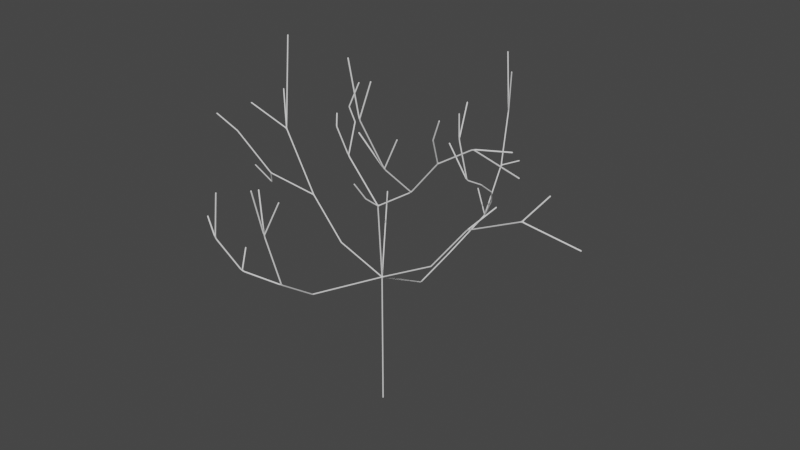 # Source: Walnut_Tree.blend  (saved by Blender 3.4.6; exported with 4.5.12 LTS)
import bpy
from mathutils import Matrix  # noqa: F401  (used for matrix-valued properties, if any)

bpy.ops.wm.read_factory_settings(use_empty=True)
scene = bpy.context.scene
scene.name = 'Scene'

# ---- collections
col_collection = bpy.data.collections.new('Collection'); scene.collection.children.link(col_collection)

# ---- world
world_world = bpy.data.worlds.new('World'); scene.world = world_world
world_world.use_nodes = True; world_world.node_tree.nodes.clear()
_N = world_world.node_tree.nodes; _L = world_world.node_tree.links
n0 = _N.new('ShaderNodeOutputWorld'); n0.name = 'World Output'; n0.location = (300, 300)
n1 = _N.new('ShaderNodeBackground'); n1.name = 'Background'; n1.location = (10, 300)
n1.inputs[0].default_value = (0.05088, 0.05088, 0.05088, 1.0)
_L.new(n1.outputs[0], n0.inputs[0])
n0.is_active_output = True
world_world.color = (0.05088, 0.05088, 0.05088)
world_world.use_sun_shadow = False
world_world.sun_shadow_jitter_overblur = 0.0

# ---- meshes
me_vert = bpy.data.meshes.new('Vert')
me_vert.from_pydata([(-3.03e-23, 1.365e-07, 5.828), (4.808e-23, -2.165e-07, -6.189), (0.0, 2.384e-07, 45.61), (0.7701, -2.714, 74.69), (-12.5, -2.336, 89.42), (-20.45, 1.339, 51.9), (-48.02, 3.531, 88.22), (13.01, -0.01851, 82.56), (25.13, -1.65, 96.77), (-0.08026, -7.881, 79.0), (13.06, -19.45, 126.5), (20.35, 1.767, 56.41), (32.74, 4.767, 73.09), (-15.57, -4.574, 99.94), (9.336, -20.76, 113.6), (-34.47, 2.404, 66.25), (38.38, -1.18, 105.2), (-0.8402, -12.72, 86.0), (38.1, 13.47, 79.94), (-16.52, -3.212, 104.2), (11.03, -11.21, 94.19), (27.67, -7.499, 107.4), (56.49, 0.3513, 85.61), (49.63, 3.918, 105.6), (-57.71, 12.4, 98.78), (-60.32, -1.702, 96.79), (-13.42, 2.28, 100.0), (-15.13, 1.354, 105.3), (-12.38, 3.509, 114.0), (-52.13, -1.522, 71.19), (7.137, -22.95, 133.6), (2.539, -13.74, 105.5), (16.15, -10.88, 105.7), (31.23, -9.09, 115.3), (61.15, -9.411, 105.0), (74.53, 6.669, 78.96), (63.16, 5.241, 94.71), (-50.47, 8.81, 121.5), (-62.76, -6.899, 86.76), (-69.29, -10.52, 93.09), (-55.31, 1.725, 65.5), (-70.85, 7.946, 65.91), (2.933, 18.22, 36.57), (7.053, 51.22, 52.55), (15.06, 28.17, 77.5), (7.432, 60.16, 70.14), (13.77, 62.89, 72.85), (4.891, 67.1, 89.03), (-1.855, 58.73, 58.44), (5.345, 30.29, 88.34), (12.23, 26.84, 92.58), (12.08, 26.67, 102.1), (10.39, 33.56, 103.9), (-16.39, 22.41, 65.97), (-6.554, -28.27, 48.93), (-4.448, -44.14, 60.41), (-6.926, -48.0, 78.99), (-6.151, -52.97, 96.63), (-22.66, -54.52, 75.6), (-27.88, -52.59, 81.11), (-21.03, -54.12, 91.89), (-16.55, -49.7, 63.7), (-20.6, -43.85, 68.63), (-10.89, -45.52, 92.95), (-1.038, -46.51, 91.84), (1.593, 69.78, 110.9), (7.552, 64.04, 105.9), (2.647, 34.87, 41.15), (16.47, 34.73, 73.83), (12.82, 46.95, 61.7), (16.15, 41.83, 68.31)], [(0, 1), (2, 0), (3, 2), (4, 3), (2, 5), (15, 6), (3, 7), (7, 8), (3, 9), (14, 10), (2, 11), (11, 12), (13, 4), (20, 14), (5, 15), (8, 16), (9, 17), (12, 18), (19, 13), (7, 20), (8, 21), (12, 22), (16, 23), (6, 24), (6, 25), (4, 26), (26, 27), (27, 28), (15, 29), (14, 30), (20, 31), (20, 32), (21, 33), (16, 34), (22, 35), (22, 36), (6, 37), (29, 38), (38, 39), (29, 40), (40, 41), (2, 42), (67, 43), (43, 45), (45, 46), (45, 47), (43, 48), (44, 49), (44, 50), (50, 51), (50, 52), (2, 53), (2, 54), (54, 55), (55, 56), (56, 57), (61, 58), (58, 59), (58, 60), (55, 61), (61, 62), (56, 63), (56, 64), (47, 65), (47, 66), (42, 67), (68, 70), (70, 69), (68, 44), (69, 43)], [])
me_vert.update()

# ---- objects
ob_vert = bpy.data.objects.new('Vert', me_vert)

# ---- transforms, parenting, visibility, modifiers, constraints
ob_vert.location = (0.0, 0.0, -0.5375)
_m = ob_vert.modifiers.new('Skin', 'SKIN')
_m.branch_smoothing = 0.5
_m = ob_vert.modifiers.new('Subdivision', 'SUBSURF')

# ---- collection membership
col_collection.objects.link(ob_vert)

# ---- scene / render settings (as saved in the file)
scene.frame_start = 1; scene.frame_end = 250; scene.frame_set(1)
scene.render.engine = 'BLENDER_EEVEE_NEXT'
scene.cycles.sampling_pattern = 'TABULATED_SOBOL'
scene.cycles.use_light_tree = False
scene.view_settings.view_transform = 'Filmic'
bpy.context.view_layer.update()

# ---- added for rendering (the .blend has no active camera and no usable light): camera, sun
cam_auto = bpy.data.cameras.new('AutoCamera')
cam_auto.lens = 50.0
cam_auto.sensor_width = 36.0
cam_auto.clip_end = 3866.27
ob_auto_camera = bpy.data.objects.new('AutoCamera', cam_auto)
scene.collection.objects.link(ob_auto_camera)
ob_auto_camera.location = (222.124, -256.705, 239.438)
ob_auto_camera.rotation_euler = (1.09748, -7.21219e-08, 0.694738)
scene.camera = ob_auto_camera
light_auto_sun = bpy.data.lights.new('AutoSun', 'SUN')
light_auto_sun.energy = 3.0
light_auto_sun.angle = 0.0523599
ob_auto_sun = bpy.data.objects.new('AutoSun', light_auto_sun)
scene.collection.objects.link(ob_auto_sun)
ob_auto_sun.rotation_euler = (0.872665, 0.174533, 0.523599)
bpy.context.view_layer.update()

